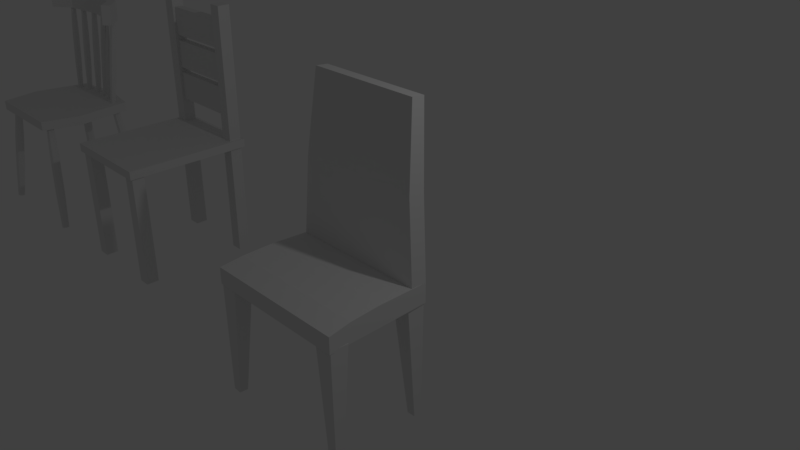 # Source: chairs.blend  (saved by Blender 2.79.0; exported with 4.5.12 LTS)
import bpy
from mathutils import Matrix  # noqa: F401  (used for matrix-valued properties, if any)

bpy.ops.wm.read_factory_settings(use_empty=True)
scene = bpy.context.scene
scene.name = 'Scene'

# ---- collections
col_collection_1 = bpy.data.collections.new('Collection 1'); scene.collection.children.link(col_collection_1)

# ---- materials (node trees are filled in below, after node groups)
mat_material = bpy.data.materials.new('Material')
mat_material.alpha_threshold = 0.0
mat_material.use_transparent_shadow = False
mat_material.roughness = 0.5
mat_material.line_color = (0.0, 0.0, 0.0, 1.0)

# ---- material node trees

# ---- world
world_world = bpy.data.worlds.new('World'); scene.world = world_world
world_world.color = (0.05088, 0.05088, 0.05088)
world_world.use_sun_shadow = False
world_world.sun_shadow_jitter_overblur = 0.0
world_world.cycles.sampling_method = 'MANUAL'

# ---- cameras
cam_camera = bpy.data.cameras.new('Camera')
cam_camera.clip_end = 100.0
cam_camera.lens = 35.0
cam_camera.sensor_width = 32.0
cam_camera.sensor_height = 18.0
cam_camera.ortho_scale = 7.314
cam_camera.dof.focus_distance = 0.0
cam_camera.dof.aperture_fstop = 128.0

# ---- lights
light_lamp = bpy.data.lights.new('Lamp', 'POINT')
light_lamp.transmission_factor = 0.0
light_lamp.cutoff_distance = 30.0
light_lamp.energy = 100.0
light_lamp.shadow_buffer_clip_start = 1.001
light_lamp.shadow_soft_size = 0.1
light_lamp.shadow_maximum_resolution = 0.006
light_lamp.use_absolute_resolution = True

# ---- meshes
me_plane_003 = bpy.data.meshes.new('Plane.003')
me_plane_003.from_pydata([(1.03, -1.103, 1.215), (1.031, -2.567, 1.33), (0.9117, -2.573, 1.33), (0.9116, -2.569, 1.449), (1.031, -2.563, 1.449), (1.03, -1.419, 1.24), (0.8075, -1.429, 1.24), (0.8072, -1.422, 1.463), (1.03, -1.411, 1.463), (1.031, -1.63, 1.256), (0.8267, -1.639, 1.256), (0.8263, -1.632, 1.46), (1.03, -1.623, 1.46), (1.031, -1.813, 1.271), (0.8433, -1.822, 1.271), (0.843, -1.816, 1.458), (1.03, -1.807, 1.458), (1.031, -1.981, 1.284), (0.8586, -1.989, 1.284), (0.8583, -1.983, 1.456), (1.031, -1.976, 1.456), (1.031, -2.138, 1.296), (0.8728, -2.146, 1.296), (0.8726, -2.14, 1.454), (1.031, -2.133, 1.454), (1.031, -2.287, 1.308), (0.8863, -2.294, 1.308), (0.8861, -2.289, 1.452), (1.031, -2.283, 1.452), (1.031, -2.43, 1.319), (0.8993, -2.436, 1.319), (0.8991, -2.432, 1.451), (1.031, -2.426, 1.451), (-1.03, -1.103, 1.215), (-1.031, -2.567, 1.33), (-0.9117, -2.573, 1.33), (-0.9116, -2.569, 1.449), (-1.031, -2.563, 1.449), (-1.03, -1.419, 1.24), (-0.8075, -1.429, 1.24), (-0.8072, -1.422, 1.463), (-1.03, -1.411, 1.463), (-1.031, -1.63, 1.256), (-0.8267, -1.639, 1.256), (-0.8263, -1.632, 1.46), (-1.03, -1.623, 1.46), (-1.031, -1.813, 1.271), (-0.8433, -1.822, 1.271), (-0.843, -1.816, 1.458), (-1.03, -1.807, 1.458), (-1.031, -1.981, 1.284), (-0.8586, -1.989, 1.284), (-0.8583, -1.983, 1.456), (-1.031, -1.976, 1.456), (-1.031, -2.138, 1.296), (-0.8728, -2.146, 1.296), (-0.8726, -2.14, 1.454), (-1.031, -2.133, 1.454), (-1.031, -2.287, 1.308), (-0.8863, -2.294, 1.308), (-0.8861, -2.289, 1.452), (-1.031, -2.283, 1.452), (-1.031, -2.43, 1.319), (-0.8993, -2.436, 1.319), (-0.8991, -2.432, 1.451), (-1.031, -2.426, 1.451), (0.9693, -2.563, 0.03071), (0.8498, -2.569, 0.03071), (0.85, -2.573, 0.1503), (0.9695, -2.567, 0.1503), (0.9684, -1.411, 0.01677), (0.7454, -1.422, 0.01677), (0.7457, -1.429, 0.2399), (0.9687, -1.419, 0.2399), (0.9686, -1.623, 0.01933), (0.7646, -1.632, 0.01933), (0.7649, -1.639, 0.2234), (0.9689, -1.63, 0.2234), (0.9687, -1.807, 0.02156), (0.7813, -1.816, 0.02156), (0.7815, -1.822, 0.2091), (0.969, -1.813, 0.2091), (0.9688, -1.976, 0.02359), (0.7965, -1.983, 0.02359), (0.7968, -1.989, 0.196), (0.9691, -1.981, 0.196), (0.969, -2.133, 0.0255), (0.8108, -2.14, 0.0255), (0.811, -2.146, 0.1837), (0.9692, -2.138, 0.1837), (0.9691, -2.283, 0.02731), (0.8243, -2.289, 0.02731), (0.8246, -2.294, 0.1721), (0.9693, -2.287, 0.1721), (0.9692, -2.426, 0.02904), (0.8373, -2.432, 0.02904), (0.8375, -2.436, 0.161), (0.9694, -2.43, 0.161), (-0.9693, -2.563, 0.03071), (-0.8498, -2.569, 0.03071), (-0.85, -2.573, 0.1503), (-0.9695, -2.567, 0.1503), (-0.9684, -1.411, 0.01677), (-0.7454, -1.422, 0.01677), (-0.7457, -1.429, 0.2399), (-0.9687, -1.419, 0.2399), (-0.9686, -1.623, 0.01933), (-0.7646, -1.632, 0.01933), (-0.7649, -1.639, 0.2234), (-0.9689, -1.63, 0.2234), (-0.9687, -1.807, 0.02156), (-0.7813, -1.816, 0.02156), (-0.7815, -1.822, 0.2091), (-0.969, -1.813, 0.2091), (-0.9688, -1.976, 0.02359), (-0.7965, -1.983, 0.02359), (-0.7968, -1.989, 0.196), (-0.9691, -1.981, 0.196), (-0.969, -2.133, 0.0255), (-0.8108, -2.14, 0.0255), (-0.811, -2.146, 0.1837), (-0.9692, -2.138, 0.1837), (-0.9691, -2.283, 0.02731), (-0.8243, -2.289, 0.02731), (-0.8246, -2.294, 0.1721), (-0.9693, -2.287, 0.1721), (-0.9692, -2.426, 0.02904), (-0.8373, -2.432, 0.02904), (-0.8375, -2.436, 0.161), (-0.9694, -2.43, 0.161), (-0.9776, -0.8701, 0.215), (0.9776, -0.8701, 0.215), (-0.8126, 1.143, 0.06831), (0.8126, 1.143, 0.06831), (-0.8951, 0.1362, 0.183), (0.8951, 0.1362, 0.183), (-0.9776, -0.8772, -0.008856), (0.9776, -0.8772, -0.008856), (-0.8126, 1.128, -0.1088), (0.8126, 1.128, -0.1088), (-0.8951, 0.1253, -0.04068), (0.8951, 0.1253, -0.04068), (-0.9776, -0.8772, -0.008856), (0.9776, -0.8772, -0.008856), (-1.036, -0.9154, 1.482), (1.036, -0.9154, 1.482), (1.007, -0.8577, 0.7364), (-1.007, -0.8577, 0.7364), (1.021, -0.8755, 1.17), (-1.021, -0.8755, 1.17), (-0.9776, -1.125, -0.008856), (0.9776, -1.125, -0.008856), (-1.036, -1.125, 1.482), (1.036, -1.125, 1.482), (1.007, -1.125, 0.7364), (-1.007, -1.125, 0.7364), (1.021, -1.125, 1.17), (-1.021, -1.125, 1.17), (-0.9685, -1.125, 0.2628), (-0.9682, -1.125, 0.0133), (-0.7181, -1.125, 0.2637), (0.9682, -1.125, 0.0133), (0.7184, -1.125, 0.01316), (0.7181, -1.125, 0.2637), (-0.7184, -1.125, 0.01316), (0.9685, -1.125, 0.2628), (-1.03, -1.098, 1.359), (-1.03, -1.125, 1.466), (-1.03, -1.125, 1.359), (-1.023, -1.103, 1.215), (-1.023, -1.125, 1.217), (-0.7798, -1.125, 1.216), (1.03, -1.098, 1.359), (1.03, -1.125, 1.359), (1.03, -1.125, 1.466), (0.7802, -1.125, 1.467), (0.7798, -1.125, 1.216), (-0.7802, -1.125, 1.467), (1.023, -1.103, 1.215), (1.023, -1.125, 1.217)], [], [(0, 178, 172), (4, 3, 2, 1), (5, 6, 176, 179, 178, 0), (6, 7, 175, 176), (7, 8, 174, 175), (8, 5, 0, 172, 173, 174), (9, 10, 6, 5), (10, 11, 7, 6), (11, 12, 8, 7), (12, 9, 5, 8), (13, 14, 10, 9), (14, 15, 11, 10), (15, 16, 12, 11), (16, 13, 9, 12), (17, 18, 14, 13), (18, 19, 15, 14), (19, 20, 16, 15), (20, 17, 13, 16), (21, 22, 18, 17), (22, 23, 19, 18), (23, 24, 20, 19), (24, 21, 17, 20), (25, 26, 22, 21), (26, 27, 23, 22), (27, 28, 24, 23), (28, 25, 21, 24), (29, 30, 26, 25), (30, 31, 27, 26), (31, 32, 28, 27), (32, 29, 25, 28), (1, 2, 30, 29), (2, 3, 31, 30), (3, 4, 32, 31), (4, 1, 29, 32), (33, 166, 169), (37, 34, 35, 36), (38, 33, 169, 170, 171, 39), (39, 171, 177, 40), (40, 177, 167, 41), (41, 167, 168, 166, 33, 38), (42, 38, 39, 43), (43, 39, 40, 44), (44, 40, 41, 45), (45, 41, 38, 42), (46, 42, 43, 47), (47, 43, 44, 48), (48, 44, 45, 49), (49, 45, 42, 46), (50, 46, 47, 51), (51, 47, 48, 52), (52, 48, 49, 53), (53, 49, 46, 50), (54, 50, 51, 55), (55, 51, 52, 56), (56, 52, 53, 57), (57, 53, 50, 54), (58, 54, 55, 59), (59, 55, 56, 60), (60, 56, 57, 61), (61, 57, 54, 58), (62, 58, 59, 63), (63, 59, 60, 64), (64, 60, 61, 65), (65, 61, 58, 62), (34, 62, 63, 35), (35, 63, 64, 36), (36, 64, 65, 37), (37, 65, 62, 34), (69, 68, 67, 66), (70, 71, 162, 161), (71, 72, 163, 162), (72, 73, 165, 163), (73, 70, 161, 165), (74, 75, 71, 70), (75, 76, 72, 71), (76, 77, 73, 72), (77, 74, 70, 73), (78, 79, 75, 74), (79, 80, 76, 75), (80, 81, 77, 76), (81, 78, 74, 77), (82, 83, 79, 78), (83, 84, 80, 79), (84, 85, 81, 80), (85, 82, 78, 81), (86, 87, 83, 82), (87, 88, 84, 83), (88, 89, 85, 84), (89, 86, 82, 85), (90, 91, 87, 86), (91, 92, 88, 87), (92, 93, 89, 88), (93, 90, 86, 89), (94, 95, 91, 90), (95, 96, 92, 91), (96, 97, 93, 92), (97, 94, 90, 93), (66, 67, 95, 94), (67, 68, 96, 95), (68, 69, 97, 96), (69, 66, 94, 97), (101, 98, 99, 100), (102, 159, 164, 103), (103, 164, 160, 104), (104, 160, 158, 105), (105, 158, 159, 102), (106, 102, 103, 107), (107, 103, 104, 108), (108, 104, 105, 109), (109, 105, 102, 106), (110, 106, 107, 111), (111, 107, 108, 112), (112, 108, 109, 113), (113, 109, 106, 110), (114, 110, 111, 115), (115, 111, 112, 116), (116, 112, 113, 117), (117, 113, 110, 114), (118, 114, 115, 119), (119, 115, 116, 120), (120, 116, 117, 121), (121, 117, 114, 118), (122, 118, 119, 123), (123, 119, 120, 124), (124, 120, 121, 125), (125, 121, 118, 122), (126, 122, 123, 127), (127, 123, 124, 128), (128, 124, 125, 129), (129, 125, 122, 126), (98, 126, 127, 99), (99, 127, 128, 100), (100, 128, 129, 101), (101, 129, 126, 98), (134, 135, 133, 132), (130, 131, 135, 134), (140, 138, 139, 141), (136, 140, 141, 137), (130, 134, 140, 136), (131, 130, 136, 137), (133, 135, 141, 139), (132, 133, 139, 138), (134, 132, 138, 140), (135, 131, 137, 141), (149, 144, 145, 148), (142, 147, 146, 143), (147, 149, 148, 146), (157, 156, 179, 176, 175, 174, 173, 153, 152, 168, 167, 177, 171, 170), (150, 158, 160, 163, 165, 151, 154, 155), (155, 154, 156, 157), (145, 144, 152, 153), (142, 143, 151, 150), (146, 148, 156, 154), (149, 147, 155, 157), (147, 142, 150, 155), (148, 145, 153, 173, 172, 178, 179, 156), (144, 149, 157, 170, 169, 166, 168, 152), (143, 146, 154, 151), (151, 165, 161, 162, 163, 160, 164, 159, 158, 150)])
me_plane_003.use_remesh_preserve_volume = False
me_plane_003.use_remesh_preserve_attributes = False
me_plane_003.use_mirror_vertex_groups = False
me_plane_003.update()
me_plane = bpy.data.meshes.new('Plane')
me_plane.from_pydata([(1.249, -0.9044, -2.27), (1.303, -0.9264, -2.259), (1.324, -0.9802, -2.25), (1.302, -1.034, -2.249), (1.248, -1.057, -2.256), (1.195, -1.035, -2.267), (1.173, -0.9814, -2.276), (1.196, -0.9272, -2.277), (1.114, -0.8074, -1.483), (0.9778, -0.7354, -0.6941), (1.049, -0.7646, -0.6792), (1.184, -0.8365, -1.468), (1.078, -0.8362, -0.6677), (1.213, -0.9081, -1.457), (1.048, -0.9082, -0.6663), (1.183, -0.9801, -1.455), (0.9763, -0.9385, -0.6759), (1.112, -1.01, -1.465), (0.9054, -0.9093, -0.6907), (1.041, -0.9812, -1.48), (0.8766, -0.8377, -0.7022), (1.012, -0.9097, -1.491), (0.9065, -0.7657, -0.7036), (1.042, -0.8376, -1.493), (-1.249, -0.9044, -2.27), (-1.303, -0.9264, -2.259), (-1.324, -0.9802, -2.25), (-1.302, -1.034, -2.249), (-1.248, -1.057, -2.256), (-1.195, -1.035, -2.267), (-1.173, -0.9814, -2.276), (-1.196, -0.9272, -2.277), (-1.114, -0.8074, -1.483), (-0.9778, -0.7354, -0.6941), (-1.049, -0.7646, -0.6792), (-1.184, -0.8365, -1.468), (-1.078, -0.8362, -0.6677), (-1.213, -0.9081, -1.457), (-1.048, -0.9082, -0.6663), (-1.183, -0.9801, -1.455), (-0.9763, -0.9385, -0.6759), (-1.112, -1.01, -1.465), (-0.9054, -0.9093, -0.6907), (-1.041, -0.9812, -1.48), (-0.8766, -0.8377, -0.7022), (-1.012, -0.9097, -1.491), (-0.9065, -0.7657, -0.7036), (-1.042, -0.8376, -1.493), (1.249, 0.9252, -2.27), (1.303, 0.9472, -2.259), (1.324, 1.001, -2.25), (1.302, 1.055, -2.249), (1.248, 1.078, -2.256), (1.195, 1.056, -2.267), (1.173, 1.002, -2.276), (1.196, 0.948, -2.277), (1.114, 0.8282, -1.483), (0.9778, 0.7562, -0.6941), (1.049, 0.7854, -0.6792), (1.184, 0.8573, -1.468), (1.078, 0.857, -0.6677), (1.213, 0.9289, -1.457), (1.048, 0.929, -0.6663), (1.183, 1.001, -1.455), (0.9763, 0.9593, -0.6759), (1.112, 1.031, -1.465), (0.9054, 0.9301, -0.6907), (1.041, 1.002, -1.48), (0.8766, 0.8585, -0.7022), (1.012, 0.9305, -1.491), (0.9065, 0.7865, -0.7036), (1.042, 0.8584, -1.493), (-1.249, 0.9252, -2.27), (-1.303, 0.9472, -2.259), (-1.324, 1.001, -2.25), (-1.302, 1.055, -2.249), (-1.248, 1.078, -2.256), (-1.195, 1.056, -2.267), (-1.173, 1.002, -2.276), (-1.196, 0.948, -2.277), (-1.114, 0.8282, -1.483), (-0.9778, 0.7562, -0.6941), (-1.049, 0.7854, -0.6792), (-1.184, 0.8573, -1.468), (-1.078, 0.857, -0.6677), (-1.213, 0.9289, -1.457), (-1.048, 0.929, -0.6663), (-1.183, 1.001, -1.455), (-0.9763, 0.9593, -0.6759), (-1.112, 1.031, -1.465), (-0.9054, 0.9301, -0.6907), (-1.041, 1.002, -1.48), (-0.8766, 0.8585, -0.7022), (-1.012, 0.9305, -1.491), (-0.9065, 0.7865, -0.7036), (-1.042, 0.8584, -1.493), (0.1929, 1.07, 0.7885), (0.2118, 1.142, 1.452), (0.2471, 1.048, 0.7891), (0.289, 1.067, 1.456), (0.2701, 0.9947, 0.7926), (0.2671, 1.013, 1.461), (0.2482, 0.9407, 0.7971), (0.2133, 0.9898, 1.464), (0.1944, 0.918, 0.7999), (0.1591, 1.012, 1.463), (0.1402, 0.9399, 0.7993), (0.1362, 1.065, 1.46), (0.1172, 0.9935, 0.7957), (0.158, 1.119, 1.455), (0.1391, 1.048, 0.7913), (0.5435, 1.004, 0.7888), (0.5815, 1.076, 1.452), (0.6357, 1.054, 1.452), (0.5977, 0.9821, 0.7883), (0.6588, 1.0, 1.455), (0.6207, 0.9285, 0.7914), (0.637, 0.9463, 1.459), (0.599, 0.8745, 0.7963), (0.5833, 0.9236, 1.463), (0.5453, 0.8518, 0.8001), (0.5291, 0.9455, 1.464), (0.491, 0.8736, 0.8006), (0.5061, 0.9991, 1.461), (0.468, 0.9273, 0.7975), (0.5278, 1.053, 1.456), (0.4897, 0.9813, 0.7926), (0.8783, 0.9212, 0.7893), (0.9338, 0.993, 1.452), (0.988, 0.9712, 1.45), (0.9325, 0.8993, 0.7878), (1.011, 0.9175, 1.453), (0.9556, 0.8457, 0.7905), (0.9895, 0.8635, 1.458), (0.934, 0.7917, 0.7957), (0.9359, 0.8408, 1.463), (0.8804, 0.769, 0.8005), (0.8817, 0.8627, 1.464), (0.8262, 0.7909, 0.802), (0.8586, 0.9163, 1.462), (0.8031, 0.8445, 0.7993), (0.8802, 0.9703, 1.456), (0.8247, 0.8985, 0.7941), (-0.1929, 1.07, 0.7885), (-0.2118, 1.142, 1.452), (-0.2471, 1.048, 0.7891), (-0.289, 1.067, 1.456), (-0.2701, 0.9947, 0.7926), (-0.2671, 1.013, 1.461), (-0.2482, 0.9407, 0.7971), (-0.2133, 0.9898, 1.464), (-0.1944, 0.918, 0.7999), (-0.1591, 1.012, 1.463), (-0.1402, 0.9399, 0.7993), (-0.1362, 1.065, 1.46), (-0.1172, 0.9935, 0.7957), (-0.158, 1.119, 1.455), (-0.1391, 1.048, 0.7913), (-0.5435, 1.004, 0.7888), (-0.5815, 1.076, 1.452), (-0.6357, 1.054, 1.452), (-0.5977, 0.9821, 0.7883), (-0.6588, 1.0, 1.455), (-0.6207, 0.9285, 0.7914), (-0.637, 0.9463, 1.459), (-0.599, 0.8745, 0.7963), (-0.5833, 0.9236, 1.463), (-0.5453, 0.8518, 0.8001), (-0.5291, 0.9455, 1.464), (-0.491, 0.8736, 0.8006), (-0.5061, 0.9991, 1.461), (-0.468, 0.9273, 0.7975), (-0.5278, 1.053, 1.456), (-0.4897, 0.9813, 0.7926), (-0.8783, 0.9212, 0.7893), (-0.9338, 0.993, 1.452), (-0.988, 0.9712, 1.45), (-0.9325, 0.8993, 0.7878), (-1.011, 0.9175, 1.453), (-0.9556, 0.8457, 0.7905), (-0.9895, 0.8635, 1.458), (-0.934, 0.7917, 0.7957), (-0.9359, 0.8408, 1.463), (-0.8804, 0.769, 0.8005), (-0.8817, 0.8627, 1.464), (-0.8262, 0.7909, 0.802), (-0.8586, 0.9163, 1.462), (-0.8031, 0.8445, 0.7993), (-0.8802, 0.9703, 1.456), (-0.8247, 0.8985, 0.7941), (1.078e-07, 1.278, 2.495), (-0.9842, 1.132, 2.501), (-1.392, 0.7786, 2.517), (1.392, 0.7786, 2.517), (0.9842, 1.132, 2.501), (1.079e-07, 1.25, 2.066), (-0.9842, 1.104, 2.073), (-1.392, 0.7505, 2.089), (1.392, 0.7505, 2.089), (0.9842, 1.104, 2.073), (1.078e-07, 1.087, 2.503), (-0.9044, 0.9585, 2.509), (-1.267, 0.6346, 2.524), (1.267, 0.6346, 2.524), (0.9044, 0.9585, 2.509), (1.079e-07, 1.059, 2.075), (-0.9044, 0.9304, 2.081), (-1.267, 0.6066, 2.095), (1.267, 0.6066, 2.095), (0.9044, 0.9304, 2.081), (-1.0, -1.0, 0.0), (1.0, -1.0, 0.0), (-1.0, 1.0, 0.0), (1.0, 1.0, 0.0), (-1.21, -0.181, 0.0), (1.21, -0.181, 0.0), (-1.0, -1.0, 0.1998), (1.0, -1.0, 0.1998), (-1.0, 1.0, 0.1998), (1.0, 1.0, 0.1998), (-1.21, -0.181, 0.1998), (1.21, -0.181, 0.1998), (0.0, -1.0, 0.0), (0.0, 1.153, 0.0), (0.0, -0.181, 0.0), (0.0, -1.0, 0.1998), (0.0, 1.153, 0.1998), (0.0, -0.181, 0.1998), (-0.9463, 0.9427, 2.08), (-0.9876, 0.9264, 2.081), (-1.028, 0.944, 2.08), (-0.9288, 0.9835, 2.078), (-0.9288, 0.9834, 2.078), (-0.6593, 1.026, 2.077), (-0.6759, 1.067, 2.075), (-1.045, 0.9851, 2.078), (-0.9454, 1.025, 2.077), (-0.9484, 1.026, 2.077), (-0.6585, 1.108, 2.073), (-1.027, 1.026, 2.077), (-0.9863, 1.042, 2.076), (-0.8299, 0.7217, 0.1998), (-0.7882, 0.7384, 0.1998), (-0.8714, 0.7395, 0.1998), (-0.7707, 0.7797, 0.1998), (-0.8884, 0.7814, 0.1998), (-0.7875, 0.8217, 0.1998), (-0.8708, 0.8229, 0.1998), (-0.829, 0.8396, 0.1998), (-0.2717, 1.092, 2.074), (-0.5771, 1.025, 2.077), (-0.6184, 1.008, 2.077), (-0.2883, 1.133, 2.072), (-0.5596, 1.066, 2.075), (-0.5763, 1.107, 2.073), (-0.6172, 1.125, 2.072), (-0.5107, 0.8046, 0.1998), (-0.4691, 0.8214, 0.1998), (-0.5521, 0.8223, 0.1998), (-0.4515, 0.8628, 0.1998), (-0.2355, 0.9303, 0.1998), (-0.5691, 0.8642, 0.1998), (-0.4683, 0.9047, 0.1998), (-0.5516, 0.9058, 0.1998), (-0.5098, 0.9226, 0.1998), (-0.2306, 1.074, 2.074), (-0.1893, 1.091, 2.074), (0.1893, 1.091, 2.074), (-0.1719, 1.132, 2.072), (0.1719, 1.132, 2.072), (-0.1886, 1.173, 2.07), (0.1886, 1.173, 2.07), (-0.2296, 1.19, 2.069), (-0.1771, 0.8709, 0.1998), (-0.2185, 0.8885, 0.1998), (0.1771, 0.8709, 0.1998), (0.1355, 0.8877, 0.1998), (-0.1355, 0.8877, 0.1998), (0.1179, 0.9292, 0.1998), (-0.1179, 0.9292, 0.1998), (-0.218, 0.972, 0.1998), (0.1348, 0.9711, 0.1998), (-0.1348, 0.9711, 0.1998), (-0.1762, 0.9889, 0.1998), (0.1762, 0.9889, 0.1998), (0.2306, 1.074, 2.074), (0.2717, 1.092, 2.074), (0.5771, 1.025, 2.077), (0.2883, 1.133, 2.072), (0.5596, 1.066, 2.075), (0.5763, 1.107, 2.073), (0.2296, 1.19, 2.069), (0.4691, 0.8214, 0.1998), (0.5107, 0.8046, 0.1998), (0.5521, 0.8223, 0.1998), (0.2185, 0.8885, 0.1998), (0.4515, 0.8628, 0.1998), (0.2355, 0.9303, 0.1998), (0.4683, 0.9047, 0.1998), (0.218, 0.972, 0.1998), (0.5098, 0.9226, 0.1998), (0.5516, 0.9058, 0.1998), (0.6184, 1.008, 2.077), (0.6593, 1.026, 2.077), (0.9463, 0.9427, 2.08), (0.9288, 0.9834, 2.078), (0.9288, 0.9835, 2.078), (0.6759, 1.067, 2.075), (0.9454, 1.025, 2.077), (0.6585, 1.108, 2.073), (0.6172, 1.125, 2.072), (0.8299, 0.7217, 0.1998), (0.7882, 0.7384, 0.1998), (0.8714, 0.7395, 0.1998), (0.7707, 0.7797, 0.1998), (0.5691, 0.8642, 0.1998), (0.8884, 0.7814, 0.1998), (0.7875, 0.8217, 0.1998), (0.8708, 0.8229, 0.1998), (0.829, 0.8396, 0.1998), (0.9484, 1.026, 2.077), (0.9863, 1.042, 2.076), (0.9876, 0.9264, 2.081), (1.028, 0.944, 2.08), (1.027, 1.026, 2.077), (1.045, 0.9851, 2.078), (-0.9407, 0.796, -7.451e-09), (-0.9407, -0.7752, -7.451e-09), (-0.8598, 0.8759, 0.0), (-0.8023, 0.8516, 7.451e-09), (0.8023, 0.8516, 0.0), (-0.7784, 0.7947, 0.0), (-0.9173, 0.8529, 1.49e-08), (0.7784, 0.7947, -7.451e-09), (-0.8016, 0.7385, 7.451e-09), (-0.8585, 0.7153, 1.49e-08), (-0.9162, 0.7389, 0.0), (-0.8016, -0.7177, -7.451e-09), (-0.8585, -0.6945, 0.0), (0.7784, -0.7739, -7.451e-09), (-0.7784, -0.7739, 0.0), (-0.9162, -0.7181, 1.49e-08), (-0.8023, -0.8308, 7.451e-09), (-0.9173, -0.8321, -1.49e-08), (-0.8598, -0.8551, 0.0), (0.9173, 0.8529, 1.49e-08), (0.9407, 0.796, -7.451e-09), (0.9407, -0.7752, -7.451e-09), (0.9173, -0.8321, 0.0), (0.9162, 0.7389, 0.0), (0.9162, -0.7181, 0.0), (0.8598, 0.8759, 0.0), (0.8585, 0.7153, 1.49e-08), (0.8585, -0.6945, 0.0), (0.8598, -0.8551, -1.49e-08), (0.8016, 0.7385, 7.451e-09), (0.8016, -0.7177, 7.451e-09), (0.8023, -0.8308, 7.451e-09)], [], [(9, 353, 350, 10), (10, 350, 347, 12), (12, 347, 348, 14), (14, 348, 354, 16), (16, 354, 357, 18), (18, 357, 339, 20), (20, 339, 356, 22), (22, 356, 353, 9), (0, 1, 2, 3, 4, 5, 6, 7), (7, 23, 8, 0), (23, 22, 9, 8), (6, 21, 23, 7), (21, 20, 22, 23), (5, 19, 21, 6), (19, 18, 20, 21), (4, 17, 19, 5), (17, 16, 18, 19), (3, 15, 17, 4), (15, 14, 16, 17), (2, 13, 15, 3), (13, 12, 14, 15), (1, 11, 13, 2), (11, 10, 12, 13), (0, 8, 11, 1), (8, 9, 10, 11), (33, 34, 341, 338), (34, 36, 327, 341), (36, 38, 343, 327), (38, 40, 344, 343), (40, 42, 342, 344), (42, 44, 340, 342), (44, 46, 337, 340), (46, 33, 338, 337), (24, 31, 30, 29, 28, 27, 26, 25), (31, 24, 32, 47), (47, 32, 33, 46), (30, 31, 47, 45), (45, 47, 46, 44), (29, 30, 45, 43), (43, 45, 44, 42), (28, 29, 43, 41), (41, 43, 42, 40), (27, 28, 41, 39), (39, 41, 40, 38), (26, 27, 39, 37), (37, 39, 38, 36), (25, 26, 37, 35), (35, 37, 36, 34), (24, 25, 35, 32), (32, 35, 34, 33), (57, 58, 349, 352), (58, 60, 346, 349), (60, 62, 345, 346), (62, 64, 351, 345), (64, 66, 330, 351), (66, 68, 333, 330), (68, 70, 355, 333), (70, 57, 352, 355), (48, 55, 54, 53, 52, 51, 50, 49), (55, 48, 56, 71), (71, 56, 57, 70), (54, 55, 71, 69), (69, 71, 70, 68), (53, 54, 69, 67), (67, 69, 68, 66), (52, 53, 67, 65), (65, 67, 66, 64), (51, 52, 65, 63), (63, 65, 64, 62), (50, 51, 63, 61), (61, 63, 62, 60), (49, 50, 61, 59), (59, 61, 60, 58), (48, 49, 59, 56), (56, 59, 58, 57), (81, 335, 336, 82), (82, 336, 326, 84), (84, 326, 332, 86), (86, 332, 328, 88), (88, 328, 329, 90), (90, 329, 331, 92), (92, 331, 334, 94), (94, 334, 335, 81), (72, 73, 74, 75, 76, 77, 78, 79), (79, 95, 80, 72), (95, 94, 81, 80), (78, 93, 95, 79), (93, 92, 94, 95), (77, 91, 93, 78), (91, 90, 92, 93), (76, 89, 91, 77), (89, 88, 90, 91), (75, 87, 89, 76), (87, 86, 88, 89), (74, 85, 87, 75), (85, 84, 86, 87), (73, 83, 85, 74), (83, 82, 84, 85), (72, 80, 83, 73), (80, 81, 82, 83), (99, 288, 286, 101), (101, 286, 285, 103), (103, 285, 267, 105), (105, 267, 269, 107), (107, 269, 271, 109), (109, 271, 291, 97), (110, 109, 97, 96), (108, 107, 109, 110), (106, 105, 107, 108), (104, 103, 105, 106), (102, 101, 103, 104), (100, 99, 101, 102), (112, 310, 309, 113), (113, 309, 307, 115), (115, 307, 303, 117), (117, 303, 302, 119), (119, 302, 287, 121), (121, 287, 289, 123), (123, 289, 290, 125), (125, 290, 310, 112), (126, 125, 112, 111), (124, 123, 125, 126), (122, 121, 123, 124), (120, 119, 121, 122), (118, 117, 119, 120), (116, 115, 117, 118), (114, 113, 115, 116), (111, 112, 113, 114), (128, 321, 324, 129), (129, 324, 325, 131), (131, 325, 323, 133), (133, 323, 322, 135), (135, 322, 304, 137), (137, 304, 305, 306, 139), (139, 306, 308, 141), (141, 308, 320, 321, 128), (142, 141, 128, 127), (140, 139, 141, 142), (138, 137, 139, 140), (136, 135, 137, 138), (134, 133, 135, 136), (132, 131, 133, 134), (130, 129, 131, 132), (127, 128, 129, 130), (146, 148, 249, 252), (148, 150, 265, 249), (150, 152, 266, 265), (152, 154, 268, 266), (154, 156, 270, 268), (156, 144, 272, 270), (157, 143, 144, 156), (155, 157, 156, 154), (153, 155, 154, 152), (151, 153, 152, 150), (149, 151, 150, 148), (147, 149, 148, 146), (159, 160, 238, 255), (160, 162, 234, 238), (162, 164, 233, 234), (164, 166, 251, 233), (166, 168, 250, 251), (168, 170, 253, 250), (170, 172, 254, 253), (172, 159, 255, 254), (173, 158, 159, 172), (171, 173, 172, 170), (169, 171, 170, 168), (167, 169, 168, 166), (165, 167, 166, 164), (163, 165, 164, 162), (161, 163, 162, 160), (158, 161, 160, 159), (175, 176, 239, 240), (176, 178, 235, 239), (178, 180, 230, 235), (180, 182, 229, 230), (182, 184, 228, 229), (184, 186, 231, 232, 228), (186, 188, 236, 231), (188, 175, 240, 237, 236), (189, 174, 175, 188), (187, 189, 188, 186), (185, 187, 186, 184), (183, 185, 184, 182), (181, 183, 182, 180), (179, 181, 180, 178), (177, 179, 178, 176), (174, 177, 176, 175), (194, 193, 198, 199), (191, 190, 195, 196), (190, 194, 199, 195), (192, 191, 196, 197), (204, 209, 208, 203), (201, 206, 205, 200), (200, 205, 209, 204), (202, 207, 206, 201), (190, 191, 201, 200), (191, 192, 202, 201), (193, 194, 204, 203), (194, 190, 200, 204), (196, 195, 205, 268, 266, 265, 249, 252, 254, 255, 238, 234, 237), (197, 196, 237, 240, 239, 235, 230, 229, 228, 232, 206, 207), (199, 198, 208, 209, 305, 304, 322, 323, 325, 324, 321, 320), (195, 199, 320, 307, 303, 302, 287, 289, 205), (198, 193, 203, 208), (192, 197, 207, 202), (224, 223, 333, 355, 352, 349, 346, 213, 215), (222, 339, 357, 354, 348, 347, 211), (227, 221, 219, 316, 313, 311, 312, 314, 315, 294, 293, 292, 296, 297, 295, 275, 276, 278, 226), (225, 217, 221, 227), (222, 211, 217, 225), (212, 214, 220, 218), (215, 213, 219, 221), (214, 210, 216, 220), (211, 215, 221, 217), (223, 212, 218, 226), (213, 223, 226, 219), (210, 222, 225, 216), (216, 225, 227, 220), (220, 227, 226, 279, 277, 273, 274, 260, 259, 257, 256, 258, 261, 244, 242, 241, 243, 245, 218), (210, 327, 343, 344, 342, 340, 222), (214, 212, 326, 336, 335, 334, 331, 223, 224), (293, 294, 118, 120), (260, 274, 149, 147), (300, 298, 126, 111), (263, 261, 163, 161), (276, 275, 104, 106), (247, 245, 179, 177), (282, 283, 143, 157), (242, 244, 187, 185), (246, 248, 174, 189), (259, 262, 173, 171), (301, 300, 111, 114), (241, 242, 185, 183), (258, 256, 167, 165), (218, 245, 247, 248, 246, 244, 261, 263, 264, 262, 259, 226), (259, 260, 280, 283, 282, 279, 226), (273, 277, 153, 151), (275, 295, 102, 104), (298, 296, 124, 126), (244, 246, 189, 187), (283, 280, 145, 143), (226, 278, 281, 284, 299, 297, 219), (297, 296, 298, 300, 301, 315, 219), (315, 314, 317, 319, 318, 316, 219), (297, 299, 98, 100), (318, 319, 127, 130), (316, 318, 130, 132), (248, 247, 177, 174), (277, 279, 155, 153), (278, 276, 106, 108), (261, 258, 165, 163), (296, 292, 122, 124), (315, 301, 114, 116), (313, 316, 132, 134), (319, 317, 142, 127), (299, 284, 96, 98), (281, 278, 108, 110), (280, 260, 147, 145), (243, 241, 183, 181), (317, 314, 140, 142), (264, 263, 161, 158), (284, 281, 110, 96), (311, 313, 134, 136), (245, 243, 181, 179), (295, 297, 100, 102), (292, 293, 120, 122), (256, 257, 169, 167), (314, 312, 138, 140), (312, 311, 136, 138), (262, 264, 158, 173), (257, 259, 171, 169), (294, 315, 116, 118), (274, 273, 151, 149), (279, 282, 157, 155), (205, 269, 267, 285, 286, 288, 290, 289, 287, 302, 303, 307, 320, 308, 306, 305, 209), (289, 290, 288, 286, 285, 267, 269, 205), (237, 234, 233, 251, 250, 253, 254, 252, 249, 265, 266, 268, 205, 206, 232, 231, 236), (222, 340, 337, 338, 341, 327, 210, 214, 224), (223, 331, 329, 328, 332, 326, 212), (211, 347, 350, 353, 356, 339, 222, 224, 215), (213, 346, 345, 351, 330, 333, 223)])
me_plane.use_remesh_preserve_volume = False
me_plane.use_remesh_preserve_attributes = False
me_plane.use_mirror_vertex_groups = False
me_plane.update()
me_cube = bpy.data.meshes.new('Cube')
me_cube.from_pydata([(-0.8481, -1.049, 1.857), (-0.8481, -1.049, 1.998), (-0.8481, 1.049, 1.857), (-0.8481, 1.049, 1.998), (0.8481, -1.049, 1.857), (0.8481, -1.049, 1.998), (0.8481, 1.049, 1.857), (0.8481, 1.049, 1.998), (0.808, -0.7993, -0.02428), (0.808, -1.007, -0.02428), (0.6, -1.007, -0.02428), (0.6, -0.7993, -0.02428), (-0.808, -0.7993, -0.02428), (-0.808, -1.007, -0.02428), (-0.6, -1.007, -0.02428), (-0.6, -0.7993, -0.02428), (0.808, 0.7993, -0.02428), (0.808, 1.007, -0.02428), (0.6, 1.007, -0.02428), (0.6, 0.7993, -0.02428), (0.808, 0.7993, 4.241), (0.808, 1.007, 4.241), (0.6, 1.007, 4.241), (0.6, 0.7993, 4.241), (-0.808, 0.7993, -0.02428), (-0.808, 1.007, -0.02428), (-0.6, 1.007, -0.02428), (-0.6, 0.7993, -0.02428), (-0.808, 0.7993, 4.241), (-0.808, 1.007, 4.241), (-0.6, 1.007, 4.241), (-0.6, 0.7993, 4.241), (-0.6, 0.9689, 2.408), (0.6, 0.9689, 2.408), (-0.6, 0.8442, 2.408), (0.6, 0.8442, 2.408), (-0.6, 0.8442, 2.876), (0.6, 0.8442, 2.876), (-0.6, 0.9689, 2.876), (0.6, 0.9689, 2.876), (-0.6, 0.8442, 2.851), (-0.6, 0.9689, 2.97), (0.6, 0.9689, 2.97), (-0.6, 0.8442, 2.97), (0.6, 0.8442, 2.97), (-0.6, 0.8442, 3.438), (0.6, 0.8442, 3.438), (-0.6, 0.9689, 3.438), (0.6, 0.9689, 3.438), (-0.6, 0.9689, 3.532), (0.6, 0.9689, 3.532), (-0.6, 0.8442, 3.532), (0.6, 0.8442, 3.532), (-0.6, 0.9689, 4.0), (0.6, 0.9689, 4.0), (-0.6, 0.8442, 4.0), (0.6, 0.8442, 4.0), (0.6, 0.7993, 1.998), (-0.6, 1.007, 1.998), (-0.808, 0.7993, 1.998), (-0.808, 1.007, 1.998), (-0.6, 0.7993, 1.998), (0.808, 1.007, 1.998), (0.6, 1.007, 1.998), (-0.808, 0.7993, 1.857), (-0.808, -0.7993, 1.857), (-0.6, -0.7993, 1.857), (-0.808, -1.007, 1.857), (0.808, -1.007, 1.857), (-0.6, -1.007, 1.857), (0.6, -0.7993, 1.857), (0.6, -1.007, 1.857), (0.6, 0.7993, 1.857), (0.808, 0.7993, 1.857), (-0.6, 1.007, 1.857), (-0.808, 1.007, 1.857), (-0.6, 0.7993, 1.857), (0.808, 1.007, 1.857), (0.6, 1.007, 1.857), (0.808, -0.7993, 1.857), (0.808, 0.7993, 1.998)], [], [(0, 1, 3, 2), (2, 3, 7, 6), (6, 7, 5, 4), (4, 5, 1, 0), (2, 6, 73, 77, 78, 74, 75, 64), (7, 62, 80, 57, 63, 58, 61, 59, 3, 1, 5), (8, 9, 10, 11), (8, 79, 68, 9), (9, 68, 71, 10), (10, 71, 70, 11), (12, 15, 14, 13), (12, 13, 67, 65), (13, 14, 69, 67), (14, 15, 66, 69), (16, 19, 18, 17), (20, 21, 22, 23), (16, 17, 77, 73), (17, 18, 78, 77), (18, 19, 72, 78), (20, 23, 57, 80), (24, 25, 26, 27), (28, 31, 30, 29), (24, 64, 75, 25), (25, 75, 74, 26), (26, 74, 76, 27), (28, 59, 61, 31), (56, 54, 53, 55), (41, 47, 48, 42), (52, 56, 55, 51), (43, 41, 42, 44), (37, 39, 38, 36), (31, 40, 36, 38, 30, 47, 41, 43), (45, 47, 30, 53, 49, 51, 31, 43), (51, 55, 53, 30, 31), (44, 46, 45, 43), (35, 37, 36, 40, 34), (46, 48, 47, 45), (22, 33, 39, 37, 23, 46, 44, 42), (42, 48, 46, 23, 56, 52, 50, 22), (54, 56, 23, 22, 50), (34, 32, 33, 35), (32, 38, 39, 33), (49, 53, 54, 50), (51, 49, 50, 52), (3, 59, 60, 58, 63, 62, 7), (80, 62, 21, 20), (61, 58, 30, 38, 32, 34, 40, 31), (65, 66, 15, 12), (58, 60, 29, 30), (76, 64, 24, 27), (70, 79, 8, 11), (63, 57, 23, 37, 35, 33, 22), (62, 63, 22, 21), (60, 59, 28, 29), (64, 76, 74, 78, 72, 73, 6, 4, 79, 70, 66, 65, 0, 2), (0, 65, 67, 69, 66, 70, 71, 68, 79, 4), (73, 72, 19, 16)])
me_cube.materials.append(mat_material)
me_cube.use_remesh_preserve_volume = False
me_cube.use_remesh_preserve_attributes = False
me_cube.use_mirror_vertex_groups = False
me_cube.update()

# ---- objects
ob_plane_002 = bpy.data.objects.new('Plane.002', me_plane_003)
ob_plane = bpy.data.objects.new('Plane', me_plane)
ob_cube = bpy.data.objects.new('Cube', me_cube)
ob_lamp = bpy.data.objects.new('Lamp', light_lamp)
ob_camera = bpy.data.objects.new('Camera', cam_camera)

# ---- transforms, parenting, visibility, modifiers, constraints
ob_plane_002.location = (0.0, 0.0, 1.007)
ob_plane_002.rotation_euler = (1.571, -0.0, 0.0)
ob_plane_002.scale = (1.047, 1.147, 1.047)
ob_plane_002.lineart.crease_threshold = 0.0
ob_plane.location = (-8.198, -0.3219, -0.03196)
ob_plane.scale = (0.8042, 0.8042, 0.8042)
ob_plane.lineart.crease_threshold = 0.0
ob_cube.location = (-5.2, 0.0, -1.902)
ob_cube.lock_rotations_4d = False
ob_cube.empty_display_type = 'ARROWS'
ob_cube.lineart.crease_threshold = 0.0
ob_lamp.location = (4.076, 1.005, 5.904)
ob_lamp.rotation_euler = (0.6503, 0.05522, 1.866)
ob_lamp.lock_rotations_4d = False
ob_lamp.empty_display_type = 'ARROWS'
ob_lamp.color = (0.0, 0.0, 0.0, 0.0)
ob_lamp.lineart.crease_threshold = 0.0
ob_camera.location = (7.481, -6.508, 5.344)
ob_camera.rotation_euler = (1.109, 0.0, 0.8149)
ob_camera.lock_rotations_4d = False
ob_camera.empty_display_type = 'ARROWS'
ob_camera.color = (0.0, 0.0, 0.0, 0.0)
ob_camera.display_type = 'WIRE'
ob_camera.lineart.crease_threshold = 0.0

# ---- collection membership
col_collection_1.objects.link(ob_plane_002)
col_collection_1.objects.link(ob_plane)
col_collection_1.objects.link(ob_cube)
col_collection_1.objects.link(ob_lamp)
col_collection_1.objects.link(ob_camera)

# ---- scene / render settings (as saved in the file)
scene.camera = ob_camera
scene.frame_start = 1; scene.frame_end = 250; scene.frame_set(1)
scene.render.engine = 'BLENDER_EEVEE_NEXT'
scene.render.resolution_percentage = 50
scene.render.dither_intensity = 0.0
scene.cycles.use_denoising = False
scene.cycles.samples = 128
scene.cycles.sampling_pattern = 'TABULATED_SOBOL'
scene.cycles.use_adaptive_sampling = False
scene.cycles.use_light_tree = False
scene.cycles.blur_glossy = 0.0
scene.cycles.sample_clamp_indirect = 0.0
scene.view_settings.view_transform = 'Standard'
bpy.context.view_layer.update()
